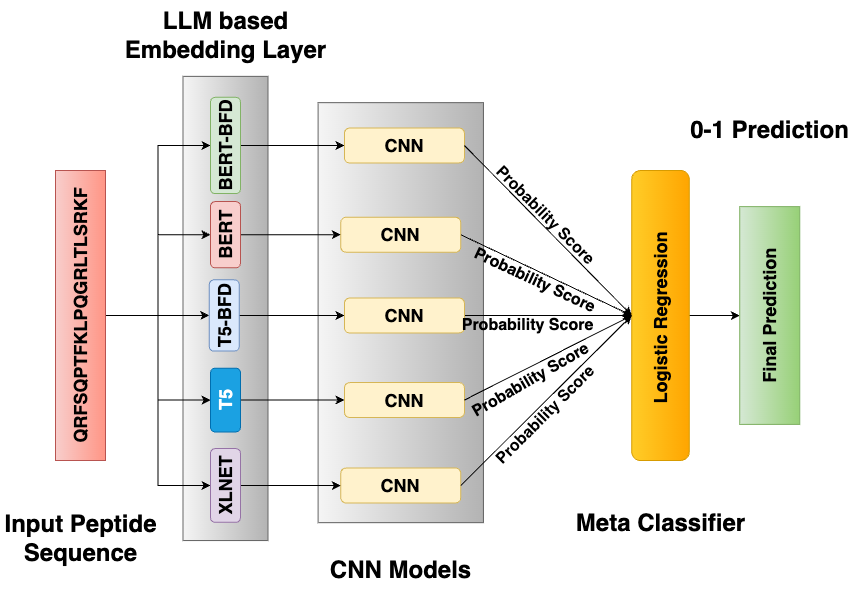

The diagram above was exported from draw.io. Its source (the exported page's mxGraphModel, read from the mxfile embedded in the PNG):
<mxGraphModel dx="954" dy="605" grid="1" gridSize="10" guides="1" tooltips="1" connect="1" arrows="1" fold="1" page="1" pageScale="1" pageWidth="850" pageHeight="1100" math="0" shadow="0">
  <root>
    <mxCell id="0" />
    <mxCell id="1" parent="0" />
    <mxCell id="F6a56whv2Mkrh_8g30b1-35" value="" style="rounded=0;whiteSpace=wrap;html=1;rotation=-90;fillColor=#f5f5f5;strokeColor=#666666;gradientColor=#b3b3b3;fontStyle=1" parent="1" vertex="1">
      <mxGeometry x="235.26" y="319.51" width="420" height="165.32" as="geometry" />
    </mxCell>
    <mxCell id="F6a56whv2Mkrh_8g30b1-34" value="" style="rounded=0;whiteSpace=wrap;html=1;rotation=-90;fillColor=#f5f5f5;gradientColor=#b3b3b3;strokeColor=#666666;fontStyle=1" parent="1" vertex="1">
      <mxGeometry x="37.91" y="355.46" width="464.18" height="85" as="geometry" />
    </mxCell>
    <mxCell id="wZlZP4X1jc8zIQlLei89-3" style="edgeStyle=orthogonalEdgeStyle;rounded=0;orthogonalLoop=1;jettySize=auto;html=1;exitX=0.5;exitY=1;exitDx=0;exitDy=0;entryX=0.5;entryY=0;entryDx=0;entryDy=0;fontStyle=1" edge="1" parent="1" source="F6a56whv2Mkrh_8g30b1-1" target="F6a56whv2Mkrh_8g30b1-4">
      <mxGeometry relative="1" as="geometry" />
    </mxCell>
    <mxCell id="wZlZP4X1jc8zIQlLei89-4" style="edgeStyle=orthogonalEdgeStyle;rounded=0;orthogonalLoop=1;jettySize=auto;html=1;exitX=0.5;exitY=1;exitDx=0;exitDy=0;entryX=0.5;entryY=0;entryDx=0;entryDy=0;fontStyle=1" edge="1" parent="1" source="F6a56whv2Mkrh_8g30b1-1" target="F6a56whv2Mkrh_8g30b1-11">
      <mxGeometry relative="1" as="geometry" />
    </mxCell>
    <mxCell id="wZlZP4X1jc8zIQlLei89-5" style="edgeStyle=orthogonalEdgeStyle;rounded=0;orthogonalLoop=1;jettySize=auto;html=1;exitX=0.5;exitY=1;exitDx=0;exitDy=0;entryX=0.5;entryY=0;entryDx=0;entryDy=0;fontStyle=1" edge="1" parent="1" source="F6a56whv2Mkrh_8g30b1-1" target="F6a56whv2Mkrh_8g30b1-12">
      <mxGeometry relative="1" as="geometry" />
    </mxCell>
    <mxCell id="wZlZP4X1jc8zIQlLei89-6" style="edgeStyle=orthogonalEdgeStyle;rounded=0;orthogonalLoop=1;jettySize=auto;html=1;exitX=0.5;exitY=1;exitDx=0;exitDy=0;fontStyle=1" edge="1" parent="1" source="F6a56whv2Mkrh_8g30b1-1" target="F6a56whv2Mkrh_8g30b1-13">
      <mxGeometry relative="1" as="geometry" />
    </mxCell>
    <mxCell id="wZlZP4X1jc8zIQlLei89-7" style="edgeStyle=orthogonalEdgeStyle;rounded=0;orthogonalLoop=1;jettySize=auto;html=1;exitX=0.5;exitY=1;exitDx=0;exitDy=0;entryX=0.5;entryY=0;entryDx=0;entryDy=0;fontStyle=1" edge="1" parent="1" source="F6a56whv2Mkrh_8g30b1-1" target="F6a56whv2Mkrh_8g30b1-14">
      <mxGeometry relative="1" as="geometry" />
    </mxCell>
    <mxCell id="F6a56whv2Mkrh_8g30b1-1" value="&lt;font style=&quot;font-size: 18px;&quot;&gt;QRFSQPTFKLPQGRLTLSRKF&lt;/font&gt;" style="html=1;whiteSpace=wrap;rotation=-90;fillColor=#f8cecc;strokeColor=#b85450;fontStyle=1;gradientColor=#FF9585;" parent="1" vertex="1">
      <mxGeometry x="-20" y="380" width="290" height="50" as="geometry" />
    </mxCell>
    <mxCell id="wZlZP4X1jc8zIQlLei89-10" style="edgeStyle=orthogonalEdgeStyle;rounded=0;orthogonalLoop=1;jettySize=auto;html=1;exitX=0.5;exitY=1;exitDx=0;exitDy=0;fontStyle=1" edge="1" parent="1" source="F6a56whv2Mkrh_8g30b1-4" target="F6a56whv2Mkrh_8g30b1-27">
      <mxGeometry relative="1" as="geometry" />
    </mxCell>
    <mxCell id="F6a56whv2Mkrh_8g30b1-4" value="&lt;font style=&quot;font-size: 18px;&quot;&gt;BERT-BFD&lt;/font&gt;" style="rounded=1;whiteSpace=wrap;html=1;rotation=-90;fillColor=#d5e8d4;strokeColor=#82b366;fontStyle=1;fontSize=14;" parent="1" vertex="1">
      <mxGeometry x="221.87" y="220" width="96.25" height="30" as="geometry" />
    </mxCell>
    <mxCell id="wZlZP4X1jc8zIQlLei89-11" style="edgeStyle=orthogonalEdgeStyle;rounded=0;orthogonalLoop=1;jettySize=auto;html=1;exitX=0.5;exitY=1;exitDx=0;exitDy=0;entryX=0;entryY=0.5;entryDx=0;entryDy=0;fontStyle=1" edge="1" parent="1" source="F6a56whv2Mkrh_8g30b1-11" target="F6a56whv2Mkrh_8g30b1-30">
      <mxGeometry relative="1" as="geometry" />
    </mxCell>
    <mxCell id="F6a56whv2Mkrh_8g30b1-11" value="&lt;font style=&quot;font-size: 18px;&quot;&gt;BERT&lt;/font&gt;" style="rounded=1;whiteSpace=wrap;html=1;rotation=-90;fillColor=#f8cecc;strokeColor=#b85450;fontStyle=1;fontSize=14;" parent="1" vertex="1">
      <mxGeometry x="236.87" y="309.25" width="66.25" height="30" as="geometry" />
    </mxCell>
    <mxCell id="wZlZP4X1jc8zIQlLei89-12" style="edgeStyle=orthogonalEdgeStyle;rounded=0;orthogonalLoop=1;jettySize=auto;html=1;exitX=0.5;exitY=1;exitDx=0;exitDy=0;entryX=0;entryY=0.5;entryDx=0;entryDy=0;fontStyle=1" edge="1" parent="1" source="F6a56whv2Mkrh_8g30b1-12" target="F6a56whv2Mkrh_8g30b1-31">
      <mxGeometry relative="1" as="geometry" />
    </mxCell>
    <mxCell id="F6a56whv2Mkrh_8g30b1-12" value="&lt;font style=&quot;font-size: 18px;&quot;&gt;T5-BFD&lt;/font&gt;" style="rounded=1;whiteSpace=wrap;html=1;rotation=-90;fillColor=#dae8fc;strokeColor=#6c8ebf;fontStyle=1;fontSize=14;" parent="1" vertex="1">
      <mxGeometry x="233.12" y="390" width="71.25" height="30" as="geometry" />
    </mxCell>
    <mxCell id="wZlZP4X1jc8zIQlLei89-13" style="edgeStyle=orthogonalEdgeStyle;rounded=0;orthogonalLoop=1;jettySize=auto;html=1;exitX=0.5;exitY=1;exitDx=0;exitDy=0;entryX=0;entryY=0.5;entryDx=0;entryDy=0;fontStyle=1" edge="1" parent="1" source="F6a56whv2Mkrh_8g30b1-13" target="F6a56whv2Mkrh_8g30b1-28">
      <mxGeometry relative="1" as="geometry" />
    </mxCell>
    <mxCell id="F6a56whv2Mkrh_8g30b1-13" value="&lt;font style=&quot;font-size: 18px;&quot;&gt;T5&lt;/font&gt;" style="rounded=1;whiteSpace=wrap;html=1;rotation=-90;fillColor=#1ba1e2;strokeColor=#006EAF;fontColor=#ffffff;fontStyle=1;fontSize=14;" parent="1" vertex="1">
      <mxGeometry x="238.12" y="474.57" width="63.75" height="30" as="geometry" />
    </mxCell>
    <mxCell id="wZlZP4X1jc8zIQlLei89-15" style="edgeStyle=orthogonalEdgeStyle;rounded=0;orthogonalLoop=1;jettySize=auto;html=1;exitX=0.5;exitY=1;exitDx=0;exitDy=0;entryX=0;entryY=0.5;entryDx=0;entryDy=0;fontStyle=1" edge="1" parent="1" source="F6a56whv2Mkrh_8g30b1-14" target="F6a56whv2Mkrh_8g30b1-32">
      <mxGeometry relative="1" as="geometry" />
    </mxCell>
    <mxCell id="F6a56whv2Mkrh_8g30b1-14" value="&lt;font style=&quot;font-size: 18px;&quot;&gt;XLNET&lt;/font&gt;" style="rounded=1;whiteSpace=wrap;html=1;rotation=-90;fillColor=#e1d5e7;strokeColor=#9673a6;fontStyle=1;fontSize=14;" parent="1" vertex="1">
      <mxGeometry x="233.12" y="560" width="73.75" height="30" as="geometry" />
    </mxCell>
    <mxCell id="F6a56whv2Mkrh_8g30b1-27" value="&lt;font style=&quot;font-size: 18px;&quot;&gt;CNN&lt;/font&gt;" style="rounded=1;whiteSpace=wrap;html=1;fillColor=#fff2cc;strokeColor=#d6b656;fontSize=15;fontStyle=1" parent="1" vertex="1">
      <mxGeometry x="388.93" y="217.5" width="120" height="35" as="geometry" />
    </mxCell>
    <mxCell id="F6a56whv2Mkrh_8g30b1-28" value="&lt;font style=&quot;font-size: 18px;&quot;&gt;CNN&lt;/font&gt;" style="rounded=1;whiteSpace=wrap;html=1;fillColor=#fff2cc;strokeColor=#d6b656;fontStyle=1;fontSize=15;" parent="1" vertex="1">
      <mxGeometry x="388.93" y="472.07" width="120" height="35" as="geometry" />
    </mxCell>
    <mxCell id="F6a56whv2Mkrh_8g30b1-30" value="&lt;font style=&quot;font-size: 18px;&quot;&gt;CNN&lt;/font&gt;" style="rounded=1;whiteSpace=wrap;html=1;fillColor=#fff2cc;strokeColor=#d6b656;fontSize=15;fontStyle=1" parent="1" vertex="1">
      <mxGeometry x="385.26" y="306.75" width="120" height="35" as="geometry" />
    </mxCell>
    <mxCell id="wZlZP4X1jc8zIQlLei89-19" style="edgeStyle=orthogonalEdgeStyle;rounded=0;orthogonalLoop=1;jettySize=auto;html=1;exitX=1;exitY=0.5;exitDx=0;exitDy=0;entryX=0.5;entryY=0;entryDx=0;entryDy=0;fontStyle=1" edge="1" parent="1" source="F6a56whv2Mkrh_8g30b1-31" target="F6a56whv2Mkrh_8g30b1-43">
      <mxGeometry relative="1" as="geometry">
        <mxPoint x="630" y="405" as="targetPoint" />
      </mxGeometry>
    </mxCell>
    <mxCell id="F6a56whv2Mkrh_8g30b1-31" value="&lt;font style=&quot;font-size: 18px;&quot;&gt;CNN&lt;/font&gt;" style="rounded=1;whiteSpace=wrap;html=1;fillColor=#fff2cc;strokeColor=#d6b656;fontSize=15;fontStyle=1" parent="1" vertex="1">
      <mxGeometry x="388.93" y="387.5" width="120" height="35" as="geometry" />
    </mxCell>
    <mxCell id="F6a56whv2Mkrh_8g30b1-32" value="&lt;font style=&quot;font-size: 18px;&quot;&gt;CNN&lt;/font&gt;" style="rounded=1;whiteSpace=wrap;html=1;fillColor=#fff2cc;strokeColor=#d6b656;fontSize=15;fontStyle=1" parent="1" vertex="1">
      <mxGeometry x="385.26" y="557.5" width="120" height="35" as="geometry" />
    </mxCell>
    <mxCell id="wZlZP4X1jc8zIQlLei89-26" style="edgeStyle=orthogonalEdgeStyle;rounded=0;orthogonalLoop=1;jettySize=auto;html=1;exitX=0.5;exitY=1;exitDx=0;exitDy=0;entryX=0.5;entryY=0;entryDx=0;entryDy=0;fontStyle=1" edge="1" parent="1" source="F6a56whv2Mkrh_8g30b1-43" target="F6a56whv2Mkrh_8g30b1-79">
      <mxGeometry relative="1" as="geometry" />
    </mxCell>
    <mxCell id="F6a56whv2Mkrh_8g30b1-43" value="&lt;font style=&quot;font-size: 18px;&quot;&gt;Logistic Regression&amp;nbsp;&lt;/font&gt;" style="rounded=1;whiteSpace=wrap;html=1;rotation=-90;fillColor=#ffcd28;gradientColor=#ffa500;strokeColor=#d79b00;fontStyle=1;fontSize=15;" parent="1" vertex="1">
      <mxGeometry x="560" y="376.25" width="290" height="57.5" as="geometry" />
    </mxCell>
    <mxCell id="F6a56whv2Mkrh_8g30b1-79" value="&lt;font style=&quot;font-size: 18px;&quot;&gt;Final Prediction&lt;/font&gt;" style="rounded=0;whiteSpace=wrap;html=1;rotation=-90;fillColor=#d5e8d4;gradientColor=#97d077;strokeColor=#82b366;fontSize=14;fontStyle=1" parent="1" vertex="1">
      <mxGeometry x="705.38" y="375" width="217.75" height="60" as="geometry" />
    </mxCell>
    <mxCell id="BUl9EISOpZ0zjbt1_tMe-12" value="&lt;font style=&quot;font-size: 24px;&quot;&gt;&lt;span&gt;Input Peptide &lt;br&gt;Sequence&lt;/span&gt;&lt;/font&gt;" style="text;html=1;align=center;verticalAlign=middle;resizable=0;points=[];autosize=1;strokeColor=none;fillColor=none;fontStyle=1" parent="1" vertex="1">
      <mxGeometry x="45" y="592.5" width="160" height="70" as="geometry" />
    </mxCell>
    <mxCell id="BUl9EISOpZ0zjbt1_tMe-13" value="&lt;span&gt;&lt;font style=&quot;font-size: 24px;&quot;&gt;LLM based &lt;br&gt;Embedding Layer&lt;/font&gt;&lt;/span&gt;" style="text;html=1;align=center;verticalAlign=middle;resizable=0;points=[];autosize=1;strokeColor=none;fillColor=none;fontStyle=1" parent="1" vertex="1">
      <mxGeometry x="165" y="90" width="210" height="70" as="geometry" />
    </mxCell>
    <mxCell id="BUl9EISOpZ0zjbt1_tMe-14" value="&lt;font style=&quot;font-size: 24px;&quot;&gt;CNN Models&lt;/font&gt;" style="text;html=1;align=center;verticalAlign=middle;resizable=0;points=[];autosize=1;strokeColor=none;fillColor=none;fontStyle=1;fontSize=15;" parent="1" vertex="1">
      <mxGeometry x="365.26" y="640" width="160" height="40" as="geometry" />
    </mxCell>
    <mxCell id="BUl9EISOpZ0zjbt1_tMe-15" value="&lt;font style=&quot;font-size: 24px;&quot;&gt;Meta Classifier&lt;/font&gt;" style="text;html=1;align=center;verticalAlign=middle;resizable=0;points=[];autosize=1;strokeColor=none;fillColor=none;fontStyle=1;fontSize=15;" parent="1" vertex="1">
      <mxGeometry x="615" y="592.5" width="180" height="40" as="geometry" />
    </mxCell>
    <mxCell id="BUl9EISOpZ0zjbt1_tMe-16" value="&lt;font style=&quot;font-size: 24px;&quot;&gt;0-1 Prediction&lt;/font&gt;" style="text;html=1;align=center;verticalAlign=middle;resizable=0;points=[];autosize=1;strokeColor=none;fillColor=none;fontSize=15;fontStyle=1" parent="1" vertex="1">
      <mxGeometry x="729.26" y="200" width="170" height="40" as="geometry" />
    </mxCell>
    <mxCell id="BUl9EISOpZ0zjbt1_tMe-17" value="&lt;font style=&quot;font-size: 16px;&quot;&gt;Probability Score&lt;/font&gt;" style="text;html=1;align=center;verticalAlign=middle;resizable=0;points=[];autosize=1;strokeColor=none;fillColor=none;rotation=45;fontStyle=1;fontSize=14;" parent="1" vertex="1">
      <mxGeometry x="520" y="289.51" width="140" height="30" as="geometry" />
    </mxCell>
    <mxCell id="BUl9EISOpZ0zjbt1_tMe-31" value="" style="endArrow=classic;html=1;rounded=0;entryX=0.5;entryY=0;entryDx=0;entryDy=0;exitX=1;exitY=0.5;exitDx=0;exitDy=0;fontStyle=1" parent="1" source="F6a56whv2Mkrh_8g30b1-27" target="F6a56whv2Mkrh_8g30b1-43" edge="1">
      <mxGeometry width="50" height="50" relative="1" as="geometry">
        <mxPoint x="500" y="460" as="sourcePoint" />
        <mxPoint x="550" y="410" as="targetPoint" />
      </mxGeometry>
    </mxCell>
    <mxCell id="wZlZP4X1jc8zIQlLei89-17" value="" style="endArrow=classic;html=1;rounded=0;entryX=0.5;entryY=0;entryDx=0;entryDy=0;exitX=1;exitY=0.5;exitDx=0;exitDy=0;fontStyle=1" edge="1" parent="1" source="F6a56whv2Mkrh_8g30b1-30" target="F6a56whv2Mkrh_8g30b1-43">
      <mxGeometry width="50" height="50" relative="1" as="geometry">
        <mxPoint x="400" y="420" as="sourcePoint" />
        <mxPoint x="450" y="370" as="targetPoint" />
      </mxGeometry>
    </mxCell>
    <mxCell id="wZlZP4X1jc8zIQlLei89-18" value="&lt;font style=&quot;font-size: 16px;&quot;&gt;Probability Score&lt;/font&gt;" style="text;html=1;align=center;verticalAlign=middle;resizable=0;points=[];autosize=1;strokeColor=none;fillColor=none;rotation=25;fontStyle=1;fontSize=14;" vertex="1" parent="1">
      <mxGeometry x="508.93" y="355.46" width="140" height="30" as="geometry" />
    </mxCell>
    <mxCell id="wZlZP4X1jc8zIQlLei89-20" value="&lt;font style=&quot;font-size: 16px;&quot;&gt;Probability Score&lt;/font&gt;" style="text;html=1;align=center;verticalAlign=middle;resizable=0;points=[];autosize=1;strokeColor=none;fillColor=none;rotation=0;fontStyle=1;fontSize=14;" vertex="1" parent="1">
      <mxGeometry x="502.09" y="400" width="140" height="30" as="geometry" />
    </mxCell>
    <mxCell id="wZlZP4X1jc8zIQlLei89-22" value="" style="endArrow=classic;html=1;rounded=0;entryX=0.5;entryY=0;entryDx=0;entryDy=0;exitX=1;exitY=0.5;exitDx=0;exitDy=0;fontStyle=1" edge="1" parent="1" source="F6a56whv2Mkrh_8g30b1-28" target="F6a56whv2Mkrh_8g30b1-43">
      <mxGeometry width="50" height="50" relative="1" as="geometry">
        <mxPoint x="400" y="420" as="sourcePoint" />
        <mxPoint x="450" y="370" as="targetPoint" />
      </mxGeometry>
    </mxCell>
    <mxCell id="wZlZP4X1jc8zIQlLei89-23" value="&lt;font style=&quot;font-size: 16px;&quot;&gt;Probability Score&lt;/font&gt;" style="text;html=1;align=center;verticalAlign=middle;resizable=0;points=[];autosize=1;strokeColor=none;fillColor=none;rotation=-30;fontStyle=1;fontSize=14;" vertex="1" parent="1">
      <mxGeometry x="505.2599999999999" y="454.83" width="140" height="30" as="geometry" />
    </mxCell>
    <mxCell id="wZlZP4X1jc8zIQlLei89-24" value="" style="endArrow=classic;html=1;rounded=0;entryX=0.5;entryY=0;entryDx=0;entryDy=0;exitX=1;exitY=0.5;exitDx=0;exitDy=0;fontStyle=1" edge="1" parent="1" source="F6a56whv2Mkrh_8g30b1-32" target="F6a56whv2Mkrh_8g30b1-43">
      <mxGeometry width="50" height="50" relative="1" as="geometry">
        <mxPoint x="400" y="420" as="sourcePoint" />
        <mxPoint x="450" y="370" as="targetPoint" />
      </mxGeometry>
    </mxCell>
    <mxCell id="wZlZP4X1jc8zIQlLei89-25" value="&lt;font style=&quot;font-size: 16px;&quot;&gt;Probability Score&lt;/font&gt;" style="text;html=1;align=center;verticalAlign=middle;resizable=0;points=[];autosize=1;strokeColor=none;fillColor=none;rotation=-45;fontStyle=1;fontSize=14;" vertex="1" parent="1">
      <mxGeometry x="519.9999999999999" y="490" width="140" height="30" as="geometry" />
    </mxCell>
  </root>
</mxGraphModel>